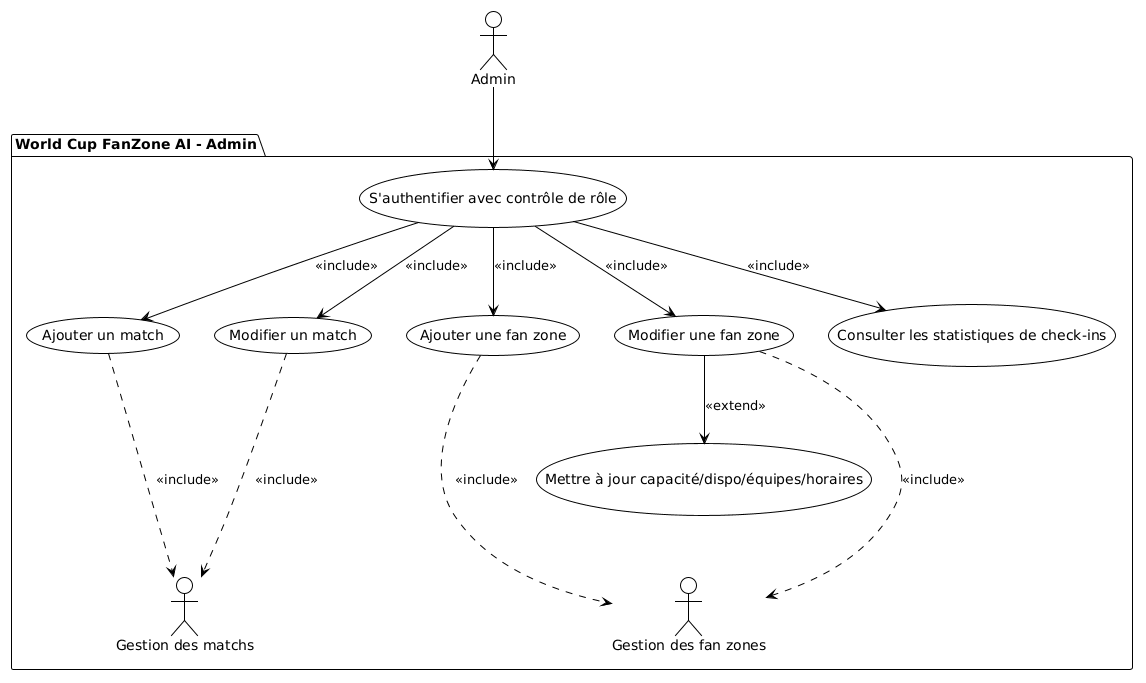

The diagram above was rendered by PlantUML. Its source (embedded in the PNG):
@startuml
!theme plain


actor Admin

package "World Cup FanZone AI - Admin" {
    usecase "S'authentifier avec contrôle de rôle" as UC_A00
    usecase "Ajouter un match" as UC_A01
    usecase "Modifier un match" as UC_A02
    usecase "Ajouter une fan zone" as UC_A03
    usecase "Modifier une fan zone" as UC_A04
    usecase "Mettre à jour capacité/dispo/équipes/horaires" as UC_A05
    usecase "Consulter les statistiques de check-ins" as UC_A06

    Admin --> UC_A00

    UC_A00 --> UC_A01: <<include>> 
    UC_A00 --> UC_A02: <<include>> 
    UC_A00 --> UC_A03: <<include>> 
    UC_A00 --> UC_A04: <<include>> 
    UC_A04 --> UC_A05: <<extend>>
    UC_A00 --> UC_A06: <<include>> 

    UC_A01 -.-> "Gestion des matchs" : <<include>>
    UC_A02 -.-> "Gestion des matchs" : <<include>>
    UC_A03 -.-> "Gestion des fan zones" : <<include>>
    UC_A04 -.-> "Gestion des fan zones" : <<include>>
}
@enduml